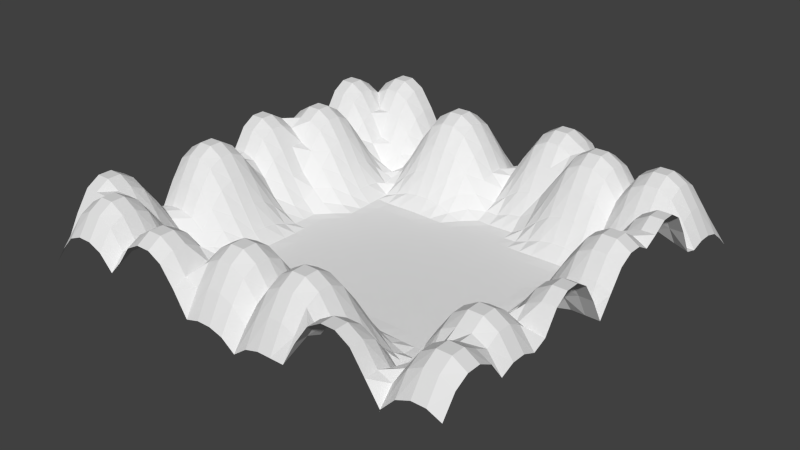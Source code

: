# Source: terrainTest.blend  (saved by Blender 2.72.0; exported with 4.5.12 LTS)
import bpy
from mathutils import Matrix  # noqa: F401  (used for matrix-valued properties, if any)

bpy.ops.wm.read_factory_settings(use_empty=True)
scene = bpy.context.scene
scene.name = 'Scene'

# ---- collections
col_collection_1 = bpy.data.collections.new('Collection 1'); scene.collection.children.link(col_collection_1)

# ---- world
world_world = bpy.data.worlds.new('World'); scene.world = world_world
world_world.color = (0.05088, 0.05088, 0.05088)
world_world.use_sun_shadow = False
world_world.sun_shadow_jitter_overblur = 0.0
world_world.cycles.sampling_method = 'MANUAL'
world_world.cycles.sample_map_resolution = 256

# ---- meshes
me_plane_001 = bpy.data.meshes.new('Plane.001')
me_plane_001.from_pydata([(-3.862, -3.862, -0.1562), (3.862, -3.862, -0.6185), (-3.862, 3.862, -0.9531), (3.862, 3.862, -0.3693), (-3.862, 0.0, -0.9531), (0.0, -3.862, -0.5489), (3.862, 0.0, -1.053), (0.0, 3.862, -0.5489), (0.0, 0.0, 0.0), (-3.862, -1.931, -1.407), (1.931, -3.862, -0.2294), (3.862, 1.931, -0.6185), (-1.931, 3.862, -1.553), (-3.862, 1.931, -0.9531), (-1.931, -3.862, -0.6185), (3.862, -1.931, -0.9531), (1.931, 3.862, -1.278), (0.0, 1.931, -0.1909), (0.0, -1.931, 0.0), (-1.931, 0.0, 0.0), (1.931, 0.0, 0.0), (1.931, 1.931, 0.0), (-1.931, 1.931, -0.00532), (-1.931, -1.931, -0.2294), (1.931, -1.931, -0.0126), (-3.862, -2.897, -0.6185), (2.897, -3.862, -1.553), (3.862, 2.897, -1.553), (-2.897, 3.862, -0.6933), (-3.862, 0.9655, -1.553), (-0.9655, -3.862, -1.407), (3.862, -0.9655, -1.407), (0.9655, 3.862, -0.9531), (0.0, 2.897, -1.407), (0.0, -0.9655, 0.0), (-2.897, 0.0, -0.6933), (0.9655, 0.0, 0.0), (-3.862, -0.9655, -1.278), (0.9655, -3.862, -0.6185), (3.862, 0.9655, -1.407), (-0.9655, 3.862, -0.6185), (-3.862, 2.897, -1.278), (-2.897, -3.862, -0.6185), (3.862, -2.897, -1.553), (2.897, 3.862, -1.053), (0.0, 0.9655, 0.0), (0.0, -2.897, -0.3693), (-0.9655, 0.0, 0.0), (2.897, 0.0, -0.3693), (1.931, 2.897, -0.9531), (1.931, 0.9655, 0.0), (0.9655, 1.931, -0.09784), (2.897, 1.931, -0.1562), (-1.931, 2.897, -0.6185), (-1.931, 0.9655, 0.0), (-2.897, 1.931, -1.278), (-0.9655, 1.931, -0.2294), (-1.931, -0.9655, 0.0), (-1.931, -2.897, -1.553), (-2.897, -1.931, -0.5489), (-0.9655, -1.931, -0.0126), (1.931, -0.9655, 0.0), (1.931, -2.897, -0.6185), (0.9655, -1.931, -0.2294), (2.897, -1.931, -1.278), (2.897, 2.897, -1.407), (-0.9655, 2.897, -1.553), (-0.9655, -0.9655, 0.0), (2.897, -0.9655, -0.9531), (0.9655, 2.897, -1.053), (0.9655, 0.9655, 0.0), (2.897, 0.9655, -1.053), (-2.897, 2.897, -0.9531), (-2.897, 0.9655, -0.6185), (-0.9655, 0.9655, 0.0), (-2.897, -0.9655, -0.9531), (-2.897, -2.897, -1.553), (-0.9655, -2.897, -1.053), (0.9655, -0.9655, 0.0), (0.9655, -2.897, -1.553), (2.897, -2.897, -0.6185), (-3.862, -3.379, -0.5489), (3.379, -3.862, -1.407), (3.862, 3.379, -1.053), (-3.379, 3.862, -1.053), (-3.862, 0.4828, -1.053), (-0.4828, -3.862, -1.278), (3.862, -0.4828, -1.553), (0.4828, 3.862, -0.6185), (0.0, 3.379, -1.278), (0.0, -0.4828, 0.0), (-3.379, 0.0, -1.053), (0.4828, 0.0, 0.0), (-3.862, -1.448, -1.553), (1.448, -3.862, -0.5489), (3.862, 1.448, -0.9531), (-1.448, 3.862, -1.053), (-3.862, 2.414, -1.053), (-2.414, -3.862, -0.3693), (3.862, -2.414, -1.053), (2.414, 3.862, -0.6933), (0.0, 1.448, 0.0), (0.0, -2.414, -0.09784), (-1.448, 0.0, 0.0), (2.414, 0.0, -0.0126), (1.931, 3.379, -1.407), (1.931, 1.448, 0.0), (0.4828, 1.931, -0.2294), (2.414, 1.931, 0.0), (-1.931, 3.379, -1.407), (-1.931, 1.448, 0.0), (-3.379, 1.931, -1.407), (-1.448, 1.931, -0.09784), (-1.931, -0.4828, 0.0), (-1.931, -2.414, -1.053), (-3.379, -1.931, -1.278), (-1.448, -1.931, -0.1909), (1.931, -0.4828, 0.0), (1.931, -2.414, -0.3693), (0.4828, -1.931, -0.09784), (2.414, -1.931, -0.5489), (-3.862, -2.414, -0.6185), (2.414, -3.862, -1.053), (3.862, 2.414, -1.407), (-2.414, 3.862, -1.407), (-3.862, 1.448, -1.407), (-1.448, -3.862, -0.9531), (3.862, -1.448, -1.053), (1.448, 3.862, -1.407), (0.0, 2.414, -0.9531), (0.0, -1.448, 0.0), (-2.414, 0.0, -0.09784), (1.448, 0.0, 0.0), (-3.862, -0.4828, -1.407), (0.4828, -3.862, -0.3693), (3.862, 0.4828, -1.278), (-0.4828, 3.862, -0.5489), (-3.862, 3.379, -1.407), (-3.379, -3.862, -0.5489), (3.862, -3.379, -1.407), (3.379, 3.862, -0.9531), (0.0, 0.4828, 0.0), (0.0, -3.379, -0.6185), (-0.4828, 0.0, 0.0), (3.379, 0.0, -0.9531), (1.931, 2.414, -0.1909), (1.931, 0.4828, 0.0), (1.448, 1.931, 0.0), (3.379, 1.931, -0.5489), (-1.931, 2.414, -0.09784), (-1.931, 0.4828, 0.0), (-2.414, 1.931, -0.5489), (-0.4828, 1.931, -0.1909), (-1.931, -1.448, 0.0), (-1.931, -3.379, -1.407), (-2.414, -1.931, -0.09784), (-0.4828, -1.931, 0.0), (1.931, -1.448, -0.0126), (1.931, -3.379, -0.5489), (1.448, -1.931, -0.1909), (3.379, -1.931, -1.407), (2.897, 3.379, -1.553), (2.897, 2.414, -0.6185), (2.414, 2.897, -0.9531), (3.379, 2.897, -1.407), (-0.9655, 3.379, -1.407), (-0.9655, 2.414, -1.053), (-1.448, 2.897, -1.053), (-0.4828, 2.897, -1.407), (-0.9655, -0.4828, 0.0), (-0.9655, -1.448, 0.0), (-1.448, -0.9655, 0.0), (-0.4828, -0.9655, 0.0), (2.897, -0.4828, -0.6185), (2.897, -1.448, -1.407), (2.414, -0.9655, -0.3693), (3.379, -0.9655, -1.278), (0.9655, 3.379, -1.053), (0.9655, 2.414, -0.6933), (0.4828, 2.897, -1.553), (1.448, 2.897, -1.053), (0.9655, 1.448, 0.0), (0.9655, 0.4828, 0.0), (0.4828, 0.9655, 0.0), (1.448, 0.9655, 0.0), (2.897, 1.448, -0.6933), (2.897, 0.4828, -0.9531), (2.414, 0.9655, -0.2294), (3.379, 0.9655, -1.553), (-2.897, 3.379, -1.053), (-2.897, 2.414, -1.407), (-3.379, 2.897, -1.407), (-2.414, 2.897, -0.5489), (-2.897, 1.448, -0.5489), (-2.897, 0.4828, -0.3693), (-3.379, 0.9655, -1.407), (-2.414, 0.9655, -0.0126), (-0.9655, 1.448, 0.0), (-0.9655, 0.4828, 0.0), (-1.448, 0.9655, 0.0), (-0.4828, 0.9655, 0.0), (-2.897, -0.4828, -1.053), (-2.897, -1.448, -0.6185), (-3.379, -0.9655, -1.407), (-2.414, -0.9655, -0.1909), (-2.897, -2.414, -1.053), (-2.897, -3.379, -1.407), (-3.379, -2.897, -1.407), (-2.414, -2.897, -1.053), (-0.9655, -2.414, -0.3693), (-0.9655, -3.379, -1.553), (-1.448, -2.897, -1.407), (-0.4828, -2.897, -0.9531), (0.9655, -0.4828, 0.0), (0.9655, -1.448, 0.0), (0.4828, -0.9655, 0.0), (1.448, -0.9655, 0.0), (0.9655, -2.414, -1.053), (0.9655, -3.379, -1.407), (0.4828, -2.897, -1.053), (1.448, -2.897, -1.407), (2.897, -2.414, -0.5489), (2.897, -3.379, -1.407), (2.414, -2.897, -0.3693), (3.379, -2.897, -1.407), (3.379, 3.379, -1.407), (-0.4828, 3.379, -1.278), (-0.4828, -0.4828, 0.0), (3.379, -0.4828, -1.407), (1.448, 3.379, -1.553), (1.448, 1.448, 0.0), (3.379, 1.448, -1.053), (-2.414, 3.379, -1.278), (-2.414, 1.448, -0.1562), (-0.4828, 1.448, 0.0), (-2.414, -0.4828, -0.2294), (-2.414, -2.414, -0.6933), (-0.4828, -2.414, -0.1909), (1.448, -0.4828, 0.0), (1.448, -2.414, -0.9531), (3.379, -2.414, -0.9531), (2.414, 3.379, -1.053), (2.414, 2.414, -0.3693), (3.379, 2.414, -1.278), (-1.448, 3.379, -0.9531), (-1.448, 2.414, -0.6933), (-0.4828, 2.414, -0.9531), (-1.448, -0.4828, 0.0), (-1.448, -1.448, 0.0), (-0.4828, -1.448, 0.0), (2.414, -0.4828, -0.0126), (2.414, -1.448, -0.6185), (3.379, -1.448, -1.553), (0.4828, 3.379, -1.407), (0.4828, 2.414, -1.053), (1.448, 2.414, -0.2294), (0.4828, 1.448, 0.0), (0.4828, 0.4828, 0.0), (1.448, 0.4828, 0.0), (2.414, 1.448, -0.09784), (2.414, 0.4828, -0.1909), (3.379, 0.4828, -1.407), (-3.379, 3.379, -1.553), (-3.379, 2.414, -1.553), (-2.414, 2.414, -0.6185), (-3.379, 1.448, -1.278), (-3.379, 0.4828, -0.9531), (-2.414, 0.4828, 0.0), (-1.448, 1.448, 0.0), (-1.448, 0.4828, 0.0), (-0.4828, 0.4828, 0.0), (-3.379, -0.4828, -1.553), (-3.379, -1.448, -1.407), (-2.414, -1.448, -0.0126), (-3.379, -2.414, -0.9531), (-3.379, -3.379, -1.278), (-2.414, -3.379, -0.9531), (-1.448, -2.414, -0.9531), (-1.448, -3.379, -1.278), (-0.4828, -3.379, -1.407), (0.4828, -0.4828, 0.0), (0.4828, -1.448, 0.0), (1.448, -1.448, 0.0), (0.4828, -2.414, -0.6933), (0.4828, -3.379, -0.9531), (1.448, -3.379, -1.278), (2.414, -2.414, -0.1562), (2.414, -3.379, -0.9531), (3.379, -3.379, -1.278), (-3.862, -3.621, -0.3693), (3.621, -3.862, -1.053), (3.862, 3.621, -0.6185), (-3.621, 3.862, -1.053), (-3.862, 0.2414, -0.6185), (-0.2414, -3.862, -0.9531), (3.862, -0.2414, -1.407), (0.2414, 3.862, -0.6185), (0.0, 3.621, -0.9531), (0.0, -0.2414, 0.0), (-3.621, 0.0, -1.053), (0.2414, 0.0, 0.0), (-3.862, -1.69, -1.553), (1.69, -3.862, -0.3693), (3.862, 1.69, -0.5489), (-1.69, 3.862, -1.407), (-3.862, 2.172, -1.053), (-2.172, -3.862, -0.5489), (3.862, -2.172, -0.6933), (2.172, 3.862, -0.9531), (0.0, 1.69, -0.00532), (0.0, -2.172, -0.0126), (-1.69, 0.0, 0.0), (2.172, 0.0, 0.0), (1.931, 3.621, -1.407), (1.931, 1.69, 0.0), (0.2414, 1.931, -0.2294), (2.172, 1.931, 0.0), (-1.931, 3.621, -1.553), (-1.931, 1.69, 0.0), (-3.621, 1.931, -1.278), (-1.69, 1.931, -0.0126), (-1.931, -0.2414, 0.0), (-1.931, -2.172, -0.6185), (-3.621, -1.931, -1.407), (-1.69, -1.931, -0.2294), (1.931, -0.2414, 0.0), (1.931, -2.172, -0.1562), (0.2414, -1.931, -0.0126), (2.172, -1.931, -0.1909), (-3.862, -2.655, -0.5489), (2.655, -3.862, -1.407), (3.862, 2.655, -1.553), (-2.655, 3.862, -1.053), (-3.862, 1.207, -1.553), (-1.207, -3.862, -1.278), (3.862, -1.207, -1.053), (1.207, 3.862, -1.278), (0.0, 2.655, -1.278), (0.0, -1.207, 0.0), (-2.655, 0.0, -0.3693), (1.207, 0.0, 0.0), (-3.862, -0.7241, -1.407), (0.7241, -3.862, -0.5489), (3.862, 0.7241, -1.407), (-0.7241, 3.862, -0.6185), (-3.862, 3.138, -1.407), (-3.138, -3.862, -0.6185), (3.862, -3.138, -1.553), (3.138, 3.862, -1.053), (0.0, 0.7241, 0.0), (0.0, -3.138, -0.5489), (-0.7241, 0.0, 0.0), (3.138, 0.0, -0.6933), (1.931, 2.655, -0.5489), (1.931, 0.7241, 0.0), (1.207, 1.931, -0.0126), (3.138, 1.931, -0.3693), (-1.931, 2.655, -0.2294), (-1.931, 0.7241, 0.0), (-2.655, 1.931, -0.9531), (-0.7241, 1.931, -0.2294), (-1.931, -1.207, 0.0), (-1.931, -3.138, -1.553), (-2.655, -1.931, -0.1909), (-0.7241, -1.931, 0.0), (1.931, -1.207, -0.00532), (1.931, -3.138, -0.6185), (1.207, -1.931, -0.2294), (3.138, -1.931, -1.407), (2.897, 3.621, -1.407), (2.897, 2.655, -1.053), (2.172, 2.897, -0.6933), (3.138, 2.897, -1.407), (-0.9655, 3.621, -1.053), (-0.9655, 2.655, -1.407), (-1.69, 2.897, -0.6185), (-0.7241, 2.897, -1.553), (-0.9655, -0.2414, 0.0), (-0.9655, -1.207, 0.0), (-1.69, -0.9655, 0.0), (-0.7241, -0.9655, 0.0), (2.897, -0.2414, -0.5489), (2.897, -1.207, -1.278), (2.172, -0.9655, -0.09784), (3.138, -0.9655, -1.053), (0.9655, 3.621, -1.053), (0.9655, 2.655, -0.9531), (0.2414, 2.897, -1.553), (1.207, 2.897, -0.9531), (0.9655, 1.69, 0.0), (0.9655, 0.7241, 0.0), (0.2414, 0.9655, 0.0), (1.207, 0.9655, 0.0), (2.897, 1.69, -0.3693), (2.897, 0.7241, -1.053), (2.172, 0.9655, -0.0126), (3.138, 0.9655, -1.407), (-2.897, 3.621, -0.9531), (-2.897, 2.655, -1.278), (-3.621, 2.897, -1.407), (-2.655, 2.897, -0.6933), (-2.897, 1.69, -0.9531), (-2.897, 0.7241, -0.5489), (-3.621, 0.9655, -1.553), (-2.655, 0.9655, -0.2294), (-0.9655, 1.69, -0.0126), (-0.9655, 0.7241, 0.0), (-1.69, 0.9655, 0.0), (-0.7241, 0.9655, 0.0), (-2.897, -0.2414, -0.9531), (-2.897, -1.207, -0.6933), (-3.621, -0.9655, -1.407), (-2.655, -0.9655, -0.5489), (-2.897, -2.172, -0.6185), (-2.897, -3.138, -1.553), (-3.621, -2.897, -1.053), (-2.655, -2.897, -1.407), (-0.9655, -2.172, -0.1562), (-0.9655, -3.138, -1.407), (-1.69, -2.897, -1.553), (-0.7241, -2.897, -1.053), (0.9655, -0.2414, 0.0), (0.9655, -1.207, 0.0), (0.2414, -0.9655, 0.0), (1.207, -0.9655, 0.0), (0.9655, -2.172, -0.6185), (0.9655, -3.138, -1.553), (0.2414, -2.897, -0.6185), (1.207, -2.897, -1.553), (2.897, -2.172, -0.9531), (2.897, -3.138, -1.053), (2.172, -2.897, -0.2294), (3.138, -2.897, -1.053), (-3.862, -3.138, -0.6185), (3.138, -3.862, -1.553), (3.862, 3.138, -1.407), (-3.138, 3.862, -0.9531), (-3.862, 0.7241, -1.407), (-0.7241, -3.862, -1.407), (3.862, -0.7241, -1.553), (0.7241, 3.862, -0.5489), (0.0, 3.138, -1.407), (0.0, -0.7241, 0.0), (-3.138, 0.0, -0.9531), (0.7241, 0.0, 0.0), (-3.862, -1.207, -1.407), (1.207, -3.862, -0.6185), (3.862, 1.207, -1.278), (-1.207, 3.862, -0.6185), (-3.862, 2.655, -0.9531), (-2.655, -3.862, -0.5489), (3.862, -2.655, -1.407), (2.655, 3.862, -0.9531), (0.0, 1.207, 0.0), (0.0, -2.655, -0.1909), (-1.207, 0.0, 0.0), (2.655, 0.0, -0.1562), (1.931, 3.138, -1.278), (1.931, 1.207, 0.0), (0.7241, 1.931, -0.1909), (2.655, 1.931, -0.0126), (-1.931, 3.138, -1.053), (-1.931, 1.207, 0.0), (-3.138, 1.931, -1.407), (-1.207, 1.931, -0.1909), (-1.931, -0.7241, 0.0), (-1.931, -2.655, -1.407), (-3.138, -1.931, -0.9531), (-1.207, -1.931, -0.09784), (1.931, -0.7241, 0.0), (1.931, -2.655, -0.5489), (0.7241, -1.931, -0.1909), (2.655, -1.931, -0.9531), (-3.862, -2.172, -1.053), (2.172, -3.862, -0.6185), (3.862, 2.172, -1.053), (-2.172, 3.862, -1.553), (-3.862, 1.69, -1.053), (-1.69, -3.862, -0.6185), (3.862, -1.69, -1.053), (1.69, 3.862, -1.407), (0.0, 2.172, -0.5489), (0.0, -1.69, 0.0), (-2.172, 0.0, 0.0), (1.69, 0.0, 0.0), (-3.862, -0.2414, -1.278), (0.2414, -3.862, -0.1909), (3.862, 0.2414, -0.9531), (-0.2414, 3.862, -0.3693), (-3.862, 3.621, -1.278), (-3.621, -3.862, -0.3693), (3.862, -3.621, -1.053), (3.621, 3.862, -0.6933), (0.0, 0.2414, 0.0), (0.0, -3.621, -0.6185), (-0.2414, 0.0, 0.0), (3.621, 0.0, -1.053), (1.931, 2.172, -0.00532), (1.931, 0.2414, 0.0), (1.69, 1.931, 0.0), (3.621, 1.931, -0.6185), (-1.931, 2.172, -0.0126), (-1.931, 0.2414, 0.0), (-2.172, 1.931, -0.1909), (-0.2414, 1.931, -0.09784), (-1.931, -1.69, -0.0126), (-1.931, -3.621, -1.053), (-2.172, -1.931, -0.1909), (-0.2414, -1.931, 0.0), (1.931, -1.69, -0.0126), (1.931, -3.621, -0.3693), (1.69, -1.931, -0.09784), (3.621, -1.931, -1.278), (2.897, 3.138, -1.553), (2.897, 2.172, -0.3693), (2.655, 2.897, -1.278), (3.621, 2.897, -1.553), (-0.9655, 3.138, -1.553), (-0.9655, 2.172, -0.6185), (-1.207, 2.897, -1.407), (-0.2414, 2.897, -1.053), (-0.9655, -0.7241, 0.0), (-0.9655, -1.69, 0.0), (-1.207, -0.9655, 0.0), (-0.2414, -0.9655, 0.0), (2.897, -0.7241, -0.6185), (2.897, -1.69, -1.407), (2.655, -0.9655, -0.6933), (3.621, -0.9655, -1.407), (0.9655, 3.138, -1.053), (0.9655, 2.172, -0.3693), (0.7241, 2.897, -1.407), (1.69, 2.897, -1.053), (0.9655, 1.207, 0.0), (0.9655, 0.2414, 0.0), (0.7241, 0.9655, 0.0), (1.69, 0.9655, 0.0), (2.897, 1.207, -0.9531), (2.897, 0.2414, -0.6933), (2.655, 0.9655, -0.6185), (3.621, 0.9655, -1.553), (-2.897, 3.138, -1.053), (-2.897, 2.172, -1.407), (-3.138, 2.897, -1.278), (-2.172, 2.897, -0.6185), (-2.897, 1.207, -0.6185), (-2.897, 0.2414, -0.3693), (-3.138, 0.9655, -1.053), (-2.172, 0.9655, 0.0), (-0.9655, 1.207, 0.0), (-0.9655, 0.2414, 0.0), (-1.207, 0.9655, 0.0), (-0.2414, 0.9655, 0.0), (-2.897, -0.7241, -1.053), (-2.897, -1.69, -0.6185), (-3.138, -0.9655, -1.278), (-2.172, -0.9655, -0.00532), (-2.897, -2.655, -1.407), (-2.897, -3.621, -1.053), (-3.138, -2.897, -1.553), (-2.172, -2.897, -1.407), (-0.9655, -2.655, -0.6185), (-0.9655, -3.621, -1.553), (-1.207, -2.897, -1.053), (-0.2414, -2.897, -0.6933), (0.9655, -0.7241, 0.0), (0.9655, -1.69, -0.0126), (0.7241, -0.9655, 0.0), (1.69, -0.9655, 0.0), (0.9655, -2.655, -1.407), (0.9655, -3.621, -1.053), (0.7241, -2.897, -1.407), (1.69, -2.897, -1.053), (2.897, -2.655, -0.5489), (2.897, -3.621, -1.553), (2.655, -2.897, -0.5489), (3.621, -2.897, -1.553), (3.379, 3.621, -1.278), (3.379, 3.138, -1.407), (3.138, 3.379, -1.553), (3.621, 3.379, -1.053), (-0.4828, 3.621, -0.9531), (-0.4828, 3.138, -1.407), (-0.7241, 3.379, -1.407), (-0.2414, 3.379, -0.9531), (-0.4828, -0.2414, 0.0), (-0.4828, -0.7241, 0.0), (-0.7241, -0.4828, 0.0), (-0.2414, -0.4828, 0.0), (3.379, -0.2414, -1.278), (3.379, -0.7241, -1.407), (3.138, -0.4828, -1.053), (3.621, -0.4828, -1.553), (1.448, 3.621, -1.553), (1.448, 3.138, -1.407), (1.207, 3.379, -1.407), (1.69, 3.379, -1.553), (1.448, 1.69, 0.0), (1.448, 1.207, 0.0), (1.207, 1.448, 0.0), (1.69, 1.448, 0.0), (3.379, 1.69, -0.6185), (3.379, 1.207, -1.407), (3.138, 1.448, -0.9531), (3.621, 1.448, -1.053), (-2.414, 3.621, -1.407), (-2.414, 3.138, -0.9531), (-2.655, 3.379, -0.9531), (-2.172, 3.379, -1.407), (-2.414, 1.69, -0.3693), (-2.414, 1.207, -0.0126), (-2.655, 1.448, -0.3693), (-2.172, 1.448, -0.0126), (-0.4828, 1.69, -0.00532), (-0.4828, 1.207, 0.0), (-0.7241, 1.448, 0.0), (-0.2414, 1.448, 0.0), (-2.414, -0.2414, -0.1909), (-2.414, -0.7241, -0.2294), (-2.655, -0.4828, -0.6185), (-2.172, -0.4828, -0.0126), (-2.414, -2.172, -0.3693), (-2.414, -2.655, -0.9531), (-2.655, -2.414, -0.9531), (-2.172, -2.414, -0.9531), (-0.4828, -2.172, -0.00532), (-0.4828, -2.655, -0.5489), (-0.7241, -2.414, -0.2294), (-0.2414, -2.414, -0.09784), (1.448, -0.2414, 0.0), (1.448, -0.7241, 0.0), (1.207, -0.4828, 0.0), (1.69, -0.4828, 0.0), (1.448, -2.172, -0.5489), (1.448, -2.655, -1.278), (1.207, -2.414, -1.053), (1.69, -2.414, -0.6933), (3.379, -2.172, -1.053), (3.379, -2.655, -1.278), (3.138, -2.414, -0.6933), (3.621, -2.414, -1.053), (2.414, 3.621, -0.9531), (2.414, 3.138, -1.053), (2.172, 3.379, -1.053), (2.655, 3.379, -1.407), (2.414, 2.655, -0.6933), (2.414, 2.172, -0.09784), (2.172, 2.414, -0.1562), (2.655, 2.414, -0.5489), (3.379, 2.655, -1.407), (3.379, 2.172, -0.9531), (3.138, 2.414, -0.9531), (3.621, 2.414, -1.407), (-1.448, 3.621, -1.053), (-1.448, 3.138, -1.053), (-1.69, 3.379, -1.278), (-1.207, 3.379, -1.278), (-1.448, 2.655, -0.9531), (-1.448, 2.172, -0.3693), (-1.69, 2.414, -0.3693), (-1.207, 2.414, -0.9531), (-0.4828, 2.655, -1.278), (-0.4828, 2.172, -0.5489), (-0.7241, 2.414, -1.053), (-0.2414, 2.414, -0.6933), (-1.448, -0.2414, 0.0), (-1.448, -0.7241, 0.0), (-1.69, -0.4828, 0.0), (-1.207, -0.4828, 0.0), (-1.448, -1.207, 0.0), (-1.448, -1.69, -0.00532), (-1.69, -1.448, 0.0), (-1.207, -1.448, 0.0), (-0.4828, -1.207, 0.0), (-0.4828, -1.69, 0.0), (-0.7241, -1.448, 0.0), (-0.2414, -1.448, 0.0), (2.414, -0.2414, -0.00532), (2.414, -0.7241, -0.1562), (2.172, -0.4828, 0.0), (2.655, -0.4828, -0.2294), (2.414, -1.207, -0.5489), (2.414, -1.69, -0.6185), (2.172, -1.448, -0.2294), (2.655, -1.448, -1.053), (3.379, -1.207, -1.407), (3.379, -1.69, -1.553), (3.138, -1.448, -1.553), (3.621, -1.448, -1.407), (0.4828, 3.621, -1.053), (0.4828, 3.138, -1.553), (0.2414, 3.379, -1.407), (0.7241, 3.379, -1.278), (0.4828, 2.655, -1.407), (0.4828, 2.172, -0.6185), (0.2414, 2.414, -1.053), (0.7241, 2.414, -0.9531), (1.448, 2.655, -0.6185), (1.448, 2.172, -0.0126), (1.207, 2.414, -0.3693), (1.69, 2.414, -0.2294), (0.4828, 1.69, -0.0126), (0.4828, 1.207, 0.0), (0.2414, 1.448, 0.0), (0.7241, 1.448, 0.0), (0.4828, 0.7241, 0.0), (0.4828, 0.2414, 0.0), (0.2414, 0.4828, 0.0), (0.7241, 0.4828, 0.0), (1.448, 0.7241, 0.0), (1.448, 0.2414, 0.0), (1.207, 0.4828, 0.0), (1.69, 0.4828, 0.0), (2.414, 1.69, -0.0126), (2.414, 1.207, -0.1909), (2.172, 1.448, 0.0), (2.655, 1.448, -0.3693), (2.414, 0.7241, -0.2294), (2.414, 0.2414, -0.09784), (2.172, 0.4828, -0.00532), (2.655, 0.4828, -0.5489), (3.379, 0.7241, -1.553), (3.379, 0.2414, -1.053), (3.138, 0.4828, -1.278), (3.621, 0.4828, -1.407), (-3.379, 3.621, -1.407), (-3.379, 3.138, -1.553), (-3.621, 3.379, -1.553), (-3.138, 3.379, -1.407), (-3.379, 2.655, -1.407), (-3.379, 2.172, -1.553), (-3.621, 2.414, -1.407), (-3.138, 2.414, -1.553), (-2.414, 2.655, -0.5489), (-2.414, 2.172, -0.6185), (-2.655, 2.414, -1.053), (-2.172, 2.414, -0.2294), (-3.379, 1.69, -1.053), (-3.379, 1.207, -1.407), (-3.621, 1.448, -1.407), (-3.138, 1.448, -0.9531), (-3.379, 0.7241, -1.278), (-3.379, 0.2414, -0.6185), (-3.621, 0.4828, -1.053), (-3.138, 0.4828, -0.6933), (-2.414, 0.7241, -0.00532), (-2.414, 0.2414, -0.0126), (-2.655, 0.4828, -0.09784), (-2.172, 0.4828, 0.0), (-1.448, 1.69, 0.0), (-1.448, 1.207, 0.0), (-1.69, 1.448, 0.0), (-1.207, 1.448, 0.0), (-1.448, 0.7241, 0.0), (-1.448, 0.2414, 0.0), (-1.69, 0.4828, 0.0), (-1.207, 0.4828, 0.0), (-0.4828, 0.7241, 0.0), (-0.4828, 0.2414, 0.0), (-0.7241, 0.4828, 0.0), (-0.2414, 0.4828, 0.0), (-3.379, -0.2414, -1.407), (-3.379, -0.7241, -1.553), (-3.621, -0.4828, -1.553), (-3.138, -0.4828, -1.407), (-3.379, -1.207, -1.278), (-3.379, -1.69, -1.407), (-3.621, -1.448, -1.553), (-3.138, -1.448, -1.053), (-2.414, -1.207, -0.09784), (-2.414, -1.69, -0.0126), (-2.655, -1.448, -0.2294), (-2.172, -1.448, 0.0), (-3.379, -2.172, -0.9531), (-3.379, -2.655, -1.278), (-3.621, -2.414, -0.6933), (-3.138, -2.414, -1.053), (-3.379, -3.138, -1.407), (-3.379, -3.621, -0.9531), (-3.621, -3.379, -0.9531), (-3.138, -3.379, -1.407), (-2.414, -3.138, -1.053), (-2.414, -3.621, -0.6933), (-2.655, -3.379, -1.278), (-2.172, -3.379, -1.278), (-1.448, -2.172, -0.5489), (-1.448, -2.655, -1.278), (-1.69, -2.414, -1.053), (-1.207, -2.414, -0.6933), (-1.448, -3.138, -1.407), (-1.448, -3.621, -1.053), (-1.69, -3.379, -1.407), (-1.207, -3.379, -1.407), (-0.4828, -3.138, -1.278), (-0.4828, -3.621, -1.407), (-0.7241, -3.379, -1.553), (-0.2414, -3.379, -1.053), (0.4828, -0.2414, 0.0), (0.4828, -0.7241, 0.0), (0.2414, -0.4828, 0.0), (0.7241, -0.4828, 0.0), (0.4828, -1.207, 0.0), (0.4828, -1.69, 0.0), (0.2414, -1.448, 0.0), (0.7241, -1.448, 0.0), (1.448, -1.207, 0.0), (1.448, -1.69, -0.00532), (1.207, -1.448, 0.0), (1.69, -1.448, 0.0), (0.4828, -2.172, -0.3693), (0.4828, -2.655, -0.9531), (0.2414, -2.414, -0.3693), (0.7241, -2.414, -0.9531), (0.4828, -3.138, -1.053), (0.4828, -3.621, -0.6933), (0.2414, -3.379, -0.5489), (0.7241, -3.379, -1.278), (1.448, -3.138, -1.407), (1.448, -3.621, -0.9531), (1.207, -3.379, -1.407), (1.69, -3.379, -0.9531), (2.414, -2.172, -0.3693), (2.414, -2.655, -0.09784), (2.172, -2.414, -0.09784), (2.655, -2.414, -0.3693), (2.414, -3.138, -0.6933), (2.414, -3.621, -1.053), (2.172, -3.379, -0.5489), (2.655, -3.379, -1.278), (3.379, -3.138, -1.407), (3.379, -3.621, -1.407), (3.138, -3.379, -1.407), (3.621, -3.379, -1.407), (3.621, 3.621, -0.9531), (-0.2414, 3.621, -0.6933), (-0.2414, -0.2414, 0.0), (3.621, -0.2414, -1.407), (1.69, 3.621, -1.553), (1.69, 1.69, 0.0), (3.621, 1.69, -0.6185), (-2.172, 3.621, -1.553), (-2.172, 1.69, -0.09784), (-0.2414, 1.69, 0.0), (-2.172, -0.2414, -0.00532), (-2.172, -2.172, -0.5489), (-0.2414, -2.172, 0.0), (1.69, -0.2414, 0.0), (1.69, -2.172, -0.3693), (3.621, -2.172, -0.9531), (2.655, 3.621, -1.278), (2.655, 2.655, -0.9531), (3.621, 2.655, -1.553), (-1.207, 3.621, -0.9531), (-1.207, 2.655, -1.278), (-0.2414, 2.655, -0.9531), (-1.207, -0.2414, 0.0), (-1.207, -1.207, 0.0), (-0.2414, -1.207, 0.0), (2.655, -0.2414, -0.1909), (2.655, -1.207, -0.9531), (3.621, -1.207, -1.278), (0.7241, 3.621, -0.9531), (0.7241, 2.655, -1.278), (1.69, 2.655, -0.6185), (0.7241, 1.69, -0.00532), (0.7241, 0.7241, 0.0), (1.69, 0.7241, 0.0), (2.655, 1.69, -0.1562), (2.655, 0.7241, -0.6185), (3.621, 0.7241, -1.553), (-3.138, 3.621, -1.278), (-3.138, 2.655, -1.407), (-2.172, 2.655, -0.2294), (-3.138, 1.69, -1.053), (-3.138, 0.7241, -0.9531), (-2.172, 0.7241, 0.0), (-1.207, 1.69, -0.00532), (-1.207, 0.7241, 0.0), (-0.2414, 0.7241, 0.0), (-3.138, -0.2414, -1.278), (-3.138, -1.207, -0.9531), (-2.172, -1.207, 0.0), (-3.138, -2.172, -0.6933), (-3.138, -3.138, -1.553), (-2.172, -3.138, -1.407), (-1.207, -2.172, -0.3693), (-1.207, -3.138, -1.278), (-0.2414, -3.138, -0.9531), (0.7241, -0.2414, 0.0), (0.7241, -1.207, 0.0), (1.69, -1.207, 0.0), (0.7241, -2.172, -0.5489), (0.7241, -3.138, -1.407), (1.69, -3.138, -1.053), (2.655, -2.172, -0.6933), (2.655, -3.138, -0.9531), (3.621, -3.138, -1.553), (3.138, 3.621, -1.407), (3.138, 3.138, -1.553), (3.621, 3.138, -1.407), (-0.7241, 3.621, -1.053), (-0.7241, 3.138, -1.553), (-0.2414, 3.138, -1.053), (-0.7241, -0.2414, 0.0), (-0.7241, -0.7241, 0.0), (-0.2414, -0.7241, 0.0), (3.138, -0.2414, -0.9531), (3.138, -0.7241, -1.053), (3.621, -0.7241, -1.553), (1.207, 3.621, -1.407), (1.207, 3.138, -1.278), (1.69, 3.138, -1.407), (1.207, 1.69, 0.0), (1.207, 1.207, 0.0), (1.69, 1.207, 0.0), (3.138, 1.69, -0.5489), (3.138, 1.207, -1.278), (3.621, 1.207, -1.407), (-2.655, 3.621, -1.053), (-2.655, 3.138, -0.6933), (-2.172, 3.138, -1.053), (-2.655, 1.69, -0.6933), (-2.655, 1.207, -0.2294), (-2.172, 1.207, 0.0), (-0.7241, 1.69, -0.0126), (-0.7241, 1.207, 0.0), (-0.2414, 1.207, 0.0), (-2.655, -0.2414, -0.5489), (-2.655, -0.7241, -0.6185), (-2.172, -0.7241, -0.0126), (-2.655, -2.172, -0.5489), (-2.655, -2.655, -1.278), (-2.172, -2.655, -1.278), (-0.7241, -2.172, -0.0126), (-0.7241, -2.655, -0.6185), (-0.2414, -2.655, -0.3693), (1.207, -0.2414, 0.0), (1.207, -0.7241, 0.0), (1.69, -0.7241, 0.0), (1.207, -2.172, -0.6185), (1.207, -2.655, -1.407), (1.69, -2.655, -0.9531), (3.138, -2.172, -1.053), (3.138, -2.655, -0.9531), (3.621, -2.655, -1.407), (2.172, 3.621, -1.053), (2.172, 3.138, -0.9531), (2.655, 3.138, -1.407), (2.172, 2.655, -0.3693), (2.172, 2.172, -0.0126), (2.655, 2.172, -0.1909), (3.138, 2.655, -1.053), (3.138, 2.172, -0.6933), (3.621, 2.172, -1.053), (-1.69, 3.621, -1.407), (-1.69, 3.138, -0.9531), (-1.207, 3.138, -1.407), (-1.69, 2.655, -0.5489), (-1.69, 2.172, -0.1562), (-1.207, 2.172, -0.5489), (-0.7241, 2.655, -1.407), (-0.7241, 2.172, -0.6185), (-0.2414, 2.172, -0.3693), (-1.69, -0.2414, 0.0), (-1.69, -0.7241, 0.0), (-1.207, -0.7241, 0.0), (-1.69, -1.207, 0.0), (-1.69, -1.69, -0.0126), (-1.207, -1.69, 0.0), (-0.7241, -1.207, 0.0), (-0.7241, -1.69, 0.0), (-0.2414, -1.69, 0.0), (2.172, -0.2414, 0.0), (2.172, -0.7241, -0.0126), (2.655, -0.7241, -0.3693), (2.172, -1.207, -0.1909), (2.172, -1.69, -0.2294), (2.655, -1.69, -1.053), (3.138, -1.207, -1.407), (3.138, -1.69, -1.553), (3.621, -1.69, -1.407), (0.2414, 3.621, -1.053), (0.2414, 3.138, -1.553), (0.7241, 3.138, -1.407), (0.2414, 2.655, -1.407), (0.2414, 2.172, -0.6185), (0.7241, 2.172, -0.5489), (1.207, 2.655, -0.5489), (1.207, 2.172, -0.1562), (1.69, 2.172, -0.0126), (0.2414, 1.69, -0.0126), (0.2414, 1.207, 0.0), (0.7241, 1.207, 0.0), (0.2414, 0.7241, 0.0), (0.2414, 0.2414, 0.0), (0.7241, 0.2414, 0.0), (1.207, 0.7241, 0.0), (1.207, 0.2414, 0.0), (1.69, 0.2414, 0.0), (2.172, 1.69, 0.0), (2.172, 1.207, -0.00532), (2.655, 1.207, -0.5489), (2.172, 0.7241, -0.0126), (2.172, 0.2414, 0.0), (2.655, 0.2414, -0.3693), (3.138, 0.7241, -1.407), (3.138, 0.2414, -0.9531), (3.621, 0.2414, -1.053), (-3.621, 3.621, -1.407), (-3.621, 3.138, -1.553), (-3.138, 3.138, -1.407), (-3.621, 2.655, -1.278), (-3.621, 2.172, -1.407), (-3.138, 2.172, -1.553), (-2.655, 2.655, -0.9531), (-2.655, 2.172, -1.053), (-2.172, 2.172, -0.2294), (-3.621, 1.69, -1.053), (-3.621, 1.207, -1.553), (-3.138, 1.207, -1.053), (-3.621, 0.7241, -1.407), (-3.621, 0.2414, -0.6185), (-3.138, 0.2414, -0.5489), (-2.655, 0.7241, -0.1909), (-2.655, 0.2414, -0.1562), (-2.172, 0.2414, 0.0), (-1.69, 1.69, 0.0), (-1.69, 1.207, 0.0), (-1.207, 1.207, 0.0), (-1.69, 0.7241, 0.0), (-1.69, 0.2414, 0.0), (-1.207, 0.2414, 0.0), (-0.7241, 0.7241, 0.0), (-0.7241, 0.2414, 0.0), (-0.2414, 0.2414, 0.0), (-3.621, -0.2414, -1.407), (-3.621, -0.7241, -1.553), (-3.138, -0.7241, -1.407), (-3.621, -1.207, -1.407), (-3.621, -1.69, -1.553), (-3.138, -1.69, -1.053), (-2.655, -1.207, -0.3693), (-2.655, -1.69, -0.2294), (-2.172, -1.69, -0.00532), (-3.621, -2.172, -1.053), (-3.621, -2.655, -0.9531), (-3.138, -2.655, -1.407), (-3.621, -3.138, -1.053), (-3.621, -3.621, -0.6933), (-3.138, -3.621, -1.053), (-2.655, -3.138, -1.407), (-2.655, -3.621, -0.9531), (-2.172, -3.621, -0.9531), (-1.69, -2.172, -0.6185), (-1.69, -2.655, -1.407), (-1.207, -2.655, -0.9531), (-1.69, -3.138, -1.553), (-1.69, -3.621, -1.053), (-1.207, -3.621, -1.407), (-0.7241, -3.138, -1.407), (-0.7241, -3.621, -1.553), (-0.2414, -3.621, -1.053), (0.2414, -0.2414, 0.0), (0.2414, -0.7241, 0.0), (0.7241, -0.7241, 0.0), (0.2414, -1.207, 0.0), (0.2414, -1.69, 0.0), (0.7241, -1.69, -0.00532), (1.207, -1.207, 0.0), (1.207, -1.69, -0.0126), (1.69, -1.69, 0.0), (0.2414, -2.172, -0.1562), (0.2414, -2.655, -0.5489), (0.7241, -2.655, -1.278), (0.2414, -3.138, -0.6185), (0.2414, -3.621, -0.3693), (0.7241, -3.621, -0.9531), (1.207, -3.138, -1.553), (1.207, -3.621, -1.053), (1.69, -3.621, -0.6933), (2.172, -2.172, -0.09784), (2.172, -2.655, -0.1909), (2.655, -2.655, -0.1909), (2.172, -3.138, -0.3693), (2.172, -3.621, -0.6185), (2.655, -3.621, -1.407), (3.138, -3.138, -1.053), (3.138, -3.621, -1.553), (3.621, -3.621, -1.053)], [], [(833, 291, 3, 492), (834, 297, 7, 488), (835, 298, 8, 495), (836, 295, 6, 496), (837, 313, 16, 480), (838, 314, 21, 499), (839, 303, 11, 500), (840, 317, 12, 476), (841, 318, 22, 503), (842, 309, 17, 504), (843, 321, 19, 483), (844, 322, 23, 507), (845, 310, 18, 508), (846, 325, 20, 484), (847, 326, 24, 511), (848, 307, 15, 512), (849, 369, 44, 452), (850, 370, 65, 515), (851, 331, 27, 516), (852, 373, 40, 448), (853, 374, 66, 519), (854, 337, 33, 520), (855, 377, 47, 455), (856, 378, 67, 523), (857, 338, 34, 524), (858, 381, 48, 456), (859, 382, 68, 527), (860, 335, 31, 528), (861, 385, 32, 440), (862, 386, 69, 531), (863, 353, 49, 532), (864, 389, 51, 459), (865, 390, 70, 535), (866, 354, 50, 536), (867, 393, 52, 460), (868, 394, 71, 539), (869, 343, 39, 540), (870, 397, 28, 436), (871, 398, 72, 543), (872, 357, 53, 544), (873, 401, 55, 463), (874, 402, 73, 547), (875, 358, 54, 548), (876, 405, 56, 464), (877, 406, 74, 551), (878, 349, 45, 552), (879, 409, 35, 443), (880, 410, 75, 555), (881, 361, 57, 556), (882, 413, 59, 467), (883, 414, 76, 559), (884, 362, 58, 560), (885, 417, 60, 468), (886, 418, 77, 563), (887, 350, 46, 564), (888, 421, 36, 444), (889, 422, 78, 567), (890, 365, 61, 568), (891, 425, 63, 471), (892, 426, 79, 571), (893, 366, 62, 572), (894, 429, 64, 472), (895, 430, 80, 575), (896, 347, 43, 576), (897, 577, 140, 348), (898, 578, 225, 579), (899, 435, 83, 580), (900, 581, 136, 344), (901, 582, 226, 583), (902, 441, 89, 584), (903, 585, 143, 351), (904, 586, 227, 587), (905, 442, 90, 588), (906, 589, 144, 352), (907, 590, 228, 591), (908, 439, 87, 592), (909, 593, 128, 336), (910, 594, 229, 595), (911, 457, 105, 596), (912, 597, 147, 355), (913, 598, 230, 599), (914, 458, 106, 600), (915, 601, 148, 356), (916, 602, 231, 603), (917, 447, 95, 604), (918, 605, 124, 332), (919, 606, 232, 607), (920, 461, 109, 608), (921, 609, 151, 359), (922, 610, 233, 611), (923, 462, 110, 612), (924, 613, 152, 360), (925, 614, 234, 615), (926, 453, 101, 616), (927, 617, 131, 339), (928, 618, 235, 619), (929, 465, 113, 620), (930, 621, 155, 363), (931, 622, 236, 623), (932, 466, 114, 624), (933, 625, 156, 364), (934, 626, 237, 627), (935, 454, 102, 628), (936, 629, 132, 340), (937, 630, 238, 631), (938, 469, 117, 632), (939, 633, 159, 367), (940, 634, 239, 635), (941, 470, 118, 636), (942, 637, 160, 368), (943, 638, 240, 639), (944, 451, 99, 640), (945, 641, 100, 308), (946, 642, 241, 643), (947, 513, 161, 644), (948, 645, 163, 371), (949, 646, 242, 647), (950, 514, 162, 648), (951, 649, 164, 372), (952, 650, 243, 651), (953, 475, 123, 652), (954, 653, 96, 304), (955, 654, 244, 655), (956, 517, 165, 656), (957, 657, 167, 375), (958, 658, 245, 659), (959, 518, 166, 660), (960, 661, 168, 376), (961, 662, 246, 663), (962, 481, 129, 664), (963, 665, 103, 311), (964, 666, 247, 667), (965, 521, 169, 668), (966, 669, 171, 379), (967, 670, 248, 671), (968, 522, 170, 672), (969, 673, 172, 380), (970, 674, 249, 675), (971, 482, 130, 676), (972, 677, 104, 312), (973, 678, 250, 679), (974, 525, 173, 680), (975, 681, 175, 383), (976, 682, 251, 683), (977, 526, 174, 684), (978, 685, 176, 384), (979, 686, 252, 687), (980, 479, 127, 688), (981, 689, 88, 296), (982, 690, 253, 691), (983, 529, 177, 692), (984, 693, 179, 387), (985, 694, 254, 695), (986, 530, 178, 696), (987, 697, 180, 388), (988, 698, 255, 699), (989, 497, 145, 700), (990, 701, 107, 315), (991, 702, 256, 703), (992, 533, 181, 704), (993, 705, 183, 391), (994, 706, 257, 707), (995, 534, 182, 708), (996, 709, 184, 392), (997, 710, 258, 711), (998, 498, 146, 712), (999, 713, 108, 316), (1000, 714, 259, 715), (1001, 537, 185, 716), (1002, 717, 187, 395), (1003, 718, 260, 719), (1004, 538, 186, 720), (1005, 721, 188, 396), (1006, 722, 261, 723), (1007, 487, 135, 724), (1008, 725, 84, 292), (1009, 726, 262, 727), (1010, 541, 189, 728), (1011, 729, 191, 399), (1012, 730, 263, 731), (1013, 542, 190, 732), (1014, 733, 192, 400), (1015, 734, 264, 735), (1016, 501, 149, 736), (1017, 737, 111, 319), (1018, 738, 265, 739), (1019, 545, 193, 740), (1020, 741, 195, 403), (1021, 742, 266, 743), (1022, 546, 194, 744), (1023, 745, 196, 404), (1024, 746, 267, 747), (1025, 502, 150, 748), (1026, 749, 112, 320), (1027, 750, 268, 751), (1028, 549, 197, 752), (1029, 753, 199, 407), (1030, 754, 269, 755), (1031, 550, 198, 756), (1032, 757, 200, 408), (1033, 758, 270, 759), (1034, 493, 141, 760), (1035, 761, 91, 299), (1036, 762, 271, 763), (1037, 553, 201, 764), (1038, 765, 203, 411), (1039, 766, 272, 767), (1040, 554, 202, 768), (1041, 769, 204, 412), (1042, 770, 273, 771), (1043, 505, 153, 772), (1044, 773, 115, 323), (1045, 774, 274, 775), (1046, 557, 205, 776), (1047, 777, 207, 415), (1048, 778, 275, 779), (1049, 558, 206, 780), (1050, 781, 208, 416), (1051, 782, 276, 783), (1052, 506, 154, 784), (1053, 785, 116, 324), (1054, 786, 277, 787), (1055, 561, 209, 788), (1056, 789, 211, 419), (1057, 790, 278, 791), (1058, 562, 210, 792), (1059, 793, 212, 420), (1060, 794, 279, 795), (1061, 494, 142, 796), (1062, 797, 92, 300), (1063, 798, 280, 799), (1064, 565, 213, 800), (1065, 801, 215, 423), (1066, 802, 281, 803), (1067, 566, 214, 804), (1068, 805, 216, 424), (1069, 806, 282, 807), (1070, 509, 157, 808), (1071, 809, 119, 327), (1072, 810, 283, 811), (1073, 569, 217, 812), (1074, 813, 219, 427), (1075, 814, 284, 815), (1076, 570, 218, 816), (1077, 817, 220, 428), (1078, 818, 285, 819), (1079, 510, 158, 820), (1080, 821, 120, 328), (1081, 822, 286, 823), (1082, 573, 221, 824), (1083, 825, 223, 431), (1084, 826, 287, 827), (1085, 574, 222, 828), (1086, 829, 224, 432), (1087, 830, 288, 831), (1088, 491, 139, 832), (577, 833, 492, 140), (225, 580, 833, 577), (580, 83, 291, 833), (581, 834, 488, 136), (226, 584, 834, 581), (584, 89, 297, 834), (585, 835, 495, 143), (227, 588, 835, 585), (588, 90, 298, 835), (589, 836, 496, 144), (228, 592, 836, 589), (592, 87, 295, 836), (593, 837, 480, 128), (229, 596, 837, 593), (596, 105, 313, 837), (597, 838, 499, 147), (230, 600, 838, 597), (600, 106, 314, 838), (601, 839, 500, 148), (231, 604, 839, 601), (604, 95, 303, 839), (605, 840, 476, 124), (232, 608, 840, 605), (608, 109, 317, 840), (609, 841, 503, 151), (233, 612, 841, 609), (612, 110, 318, 841), (613, 842, 504, 152), (234, 616, 842, 613), (616, 101, 309, 842), (617, 843, 483, 131), (235, 620, 843, 617), (620, 113, 321, 843), (621, 844, 507, 155), (236, 624, 844, 621), (624, 114, 322, 844), (625, 845, 508, 156), (237, 628, 845, 625), (628, 102, 310, 845), (629, 846, 484, 132), (238, 632, 846, 629), (632, 117, 325, 846), (633, 847, 511, 159), (239, 636, 847, 633), (636, 118, 326, 847), (637, 848, 512, 160), (240, 640, 848, 637), (640, 99, 307, 848), (641, 849, 452, 100), (241, 644, 849, 641), (644, 161, 369, 849), (645, 850, 515, 163), (242, 648, 850, 645), (648, 162, 370, 850), (649, 851, 516, 164), (243, 652, 851, 649), (652, 123, 331, 851), (653, 852, 448, 96), (244, 656, 852, 653), (656, 165, 373, 852), (657, 853, 519, 167), (245, 660, 853, 657), (660, 166, 374, 853), (661, 854, 520, 168), (246, 664, 854, 661), (664, 129, 337, 854), (665, 855, 455, 103), (247, 668, 855, 665), (668, 169, 377, 855), (669, 856, 523, 171), (248, 672, 856, 669), (672, 170, 378, 856), (673, 857, 524, 172), (249, 676, 857, 673), (676, 130, 338, 857), (677, 858, 456, 104), (250, 680, 858, 677), (680, 173, 381, 858), (681, 859, 527, 175), (251, 684, 859, 681), (684, 174, 382, 859), (685, 860, 528, 176), (252, 688, 860, 685), (688, 127, 335, 860), (689, 861, 440, 88), (253, 692, 861, 689), (692, 177, 385, 861), (693, 862, 531, 179), (254, 696, 862, 693), (696, 178, 386, 862), (697, 863, 532, 180), (255, 700, 863, 697), (700, 145, 353, 863), (701, 864, 459, 107), (256, 704, 864, 701), (704, 181, 389, 864), (705, 865, 535, 183), (257, 708, 865, 705), (708, 182, 390, 865), (709, 866, 536, 184), (258, 712, 866, 709), (712, 146, 354, 866), (713, 867, 460, 108), (259, 716, 867, 713), (716, 185, 393, 867), (717, 868, 539, 187), (260, 720, 868, 717), (720, 186, 394, 868), (721, 869, 540, 188), (261, 724, 869, 721), (724, 135, 343, 869), (725, 870, 436, 84), (262, 728, 870, 725), (728, 189, 397, 870), (729, 871, 543, 191), (263, 732, 871, 729), (732, 190, 398, 871), (733, 872, 544, 192), (264, 736, 872, 733), (736, 149, 357, 872), (737, 873, 463, 111), (265, 740, 873, 737), (740, 193, 401, 873), (741, 874, 547, 195), (266, 744, 874, 741), (744, 194, 402, 874), (745, 875, 548, 196), (267, 748, 875, 745), (748, 150, 358, 875), (749, 876, 464, 112), (268, 752, 876, 749), (752, 197, 405, 876), (753, 877, 551, 199), (269, 756, 877, 753), (756, 198, 406, 877), (757, 878, 552, 200), (270, 760, 878, 757), (760, 141, 349, 878), (761, 879, 443, 91), (271, 764, 879, 761), (764, 201, 409, 879), (765, 880, 555, 203), (272, 768, 880, 765), (768, 202, 410, 880), (769, 881, 556, 204), (273, 772, 881, 769), (772, 153, 361, 881), (773, 882, 467, 115), (274, 776, 882, 773), (776, 205, 413, 882), (777, 883, 559, 207), (275, 780, 883, 777), (780, 206, 414, 883), (781, 884, 560, 208), (276, 784, 884, 781), (784, 154, 362, 884), (785, 885, 468, 116), (277, 788, 885, 785), (788, 209, 417, 885), (789, 886, 563, 211), (278, 792, 886, 789), (792, 210, 418, 886), (793, 887, 564, 212), (279, 796, 887, 793), (796, 142, 350, 887), (797, 888, 444, 92), (280, 800, 888, 797), (800, 213, 421, 888), (801, 889, 567, 215), (281, 804, 889, 801), (804, 214, 422, 889), (805, 890, 568, 216), (282, 808, 890, 805), (808, 157, 365, 890), (809, 891, 471, 119), (283, 812, 891, 809), (812, 217, 425, 891), (813, 892, 571, 219), (284, 816, 892, 813), (816, 218, 426, 892), (817, 893, 572, 220), (285, 820, 893, 817), (820, 158, 366, 893), (821, 894, 472, 120), (286, 824, 894, 821), (824, 221, 429, 894), (825, 895, 575, 223), (287, 828, 895, 825), (828, 222, 430, 895), (829, 896, 576, 224), (288, 832, 896, 829), (832, 139, 347, 896), (369, 897, 348, 44), (161, 579, 897, 369), (579, 225, 577, 897), (513, 898, 579, 161), (65, 372, 898, 513), (372, 164, 578, 898), (578, 899, 580, 225), (164, 516, 899, 578), (516, 27, 435, 899), (373, 900, 344, 40), (165, 583, 900, 373), (583, 226, 581, 900), (517, 901, 583, 165), (66, 376, 901, 517), (376, 168, 582, 901), (582, 902, 584, 226), (168, 520, 902, 582), (520, 33, 441, 902), (377, 903, 351, 47), (169, 587, 903, 377), (587, 227, 585, 903), (521, 904, 587, 169), (67, 380, 904, 521), (380, 172, 586, 904), (586, 905, 588, 227), (172, 524, 905, 586), (524, 34, 442, 905), (381, 906, 352, 48), (173, 591, 906, 381), (591, 228, 589, 906), (525, 907, 591, 173), (68, 384, 907, 525), (384, 176, 590, 907), (590, 908, 592, 228), (176, 528, 908, 590), (528, 31, 439, 908), (385, 909, 336, 32), (177, 595, 909, 385), (595, 229, 593, 909), (529, 910, 595, 177), (69, 388, 910, 529), (388, 180, 594, 910), (594, 911, 596, 229), (180, 532, 911, 594), (532, 49, 457, 911), (389, 912, 355, 51), (181, 599, 912, 389), (599, 230, 597, 912), (533, 913, 599, 181), (70, 392, 913, 533), (392, 184, 598, 913), (598, 914, 600, 230), (184, 536, 914, 598), (536, 50, 458, 914), (393, 915, 356, 52), (185, 603, 915, 393), (603, 231, 601, 915), (537, 916, 603, 185), (71, 396, 916, 537), (396, 188, 602, 916), (602, 917, 604, 231), (188, 540, 917, 602), (540, 39, 447, 917), (397, 918, 332, 28), (189, 607, 918, 397), (607, 232, 605, 918), (541, 919, 607, 189), (72, 400, 919, 541), (400, 192, 606, 919), (606, 920, 608, 232), (192, 544, 920, 606), (544, 53, 461, 920), (401, 921, 359, 55), (193, 611, 921, 401), (611, 233, 609, 921), (545, 922, 611, 193), (73, 404, 922, 545), (404, 196, 610, 922), (610, 923, 612, 233), (196, 548, 923, 610), (548, 54, 462, 923), (405, 924, 360, 56), (197, 615, 924, 405), (615, 234, 613, 924), (549, 925, 615, 197), (74, 408, 925, 549), (408, 200, 614, 925), (614, 926, 616, 234), (200, 552, 926, 614), (552, 45, 453, 926), (409, 927, 339, 35), (201, 619, 927, 409), (619, 235, 617, 927), (553, 928, 619, 201), (75, 412, 928, 553), (412, 204, 618, 928), (618, 929, 620, 235), (204, 556, 929, 618), (556, 57, 465, 929), (413, 930, 363, 59), (205, 623, 930, 413), (623, 236, 621, 930), (557, 931, 623, 205), (76, 416, 931, 557), (416, 208, 622, 931), (622, 932, 624, 236), (208, 560, 932, 622), (560, 58, 466, 932), (417, 933, 364, 60), (209, 627, 933, 417), (627, 237, 625, 933), (561, 934, 627, 209), (77, 420, 934, 561), (420, 212, 626, 934), (626, 935, 628, 237), (212, 564, 935, 626), (564, 46, 454, 935), (421, 936, 340, 36), (213, 631, 936, 421), (631, 238, 629, 936), (565, 937, 631, 213), (78, 424, 937, 565), (424, 216, 630, 937), (630, 938, 632, 238), (216, 568, 938, 630), (568, 61, 469, 938), (425, 939, 367, 63), (217, 635, 939, 425), (635, 239, 633, 939), (569, 940, 635, 217), (79, 428, 940, 569), (428, 220, 634, 940), (634, 941, 636, 239), (220, 572, 941, 634), (572, 62, 470, 941), (429, 942, 368, 64), (221, 639, 942, 429), (639, 240, 637, 942), (573, 943, 639, 221), (80, 432, 943, 573), (432, 224, 638, 943), (638, 944, 640, 240), (224, 576, 944, 638), (576, 43, 451, 944), (313, 945, 308, 16), (105, 643, 945, 313), (643, 241, 641, 945), (457, 946, 643, 105), (49, 371, 946, 457), (371, 163, 642, 946), (642, 947, 644, 241), (163, 515, 947, 642), (515, 65, 513, 947), (353, 948, 371, 49), (145, 647, 948, 353), (647, 242, 645, 948), (497, 949, 647, 145), (21, 316, 949, 497), (316, 108, 646, 949), (646, 950, 648, 242), (108, 460, 950, 646), (460, 52, 514, 950), (370, 951, 372, 65), (162, 651, 951, 370), (651, 243, 649, 951), (514, 952, 651, 162), (52, 356, 952, 514), (356, 148, 650, 952), (650, 953, 652, 243), (148, 500, 953, 650), (500, 11, 475, 953), (317, 954, 304, 12), (109, 655, 954, 317), (655, 244, 653, 954), (461, 955, 655, 109), (53, 375, 955, 461), (375, 167, 654, 955), (654, 956, 656, 244), (167, 519, 956, 654), (519, 66, 517, 956), (357, 957, 375, 53), (149, 659, 957, 357), (659, 245, 657, 957), (501, 958, 659, 149), (22, 320, 958, 501), (320, 112, 658, 958), (658, 959, 660, 245), (112, 464, 959, 658), (464, 56, 518, 959), (374, 960, 376, 66), (166, 663, 960, 374), (663, 246, 661, 960), (518, 961, 663, 166), (56, 360, 961, 518), (360, 152, 662, 961), (662, 962, 664, 246), (152, 504, 962, 662), (504, 17, 481, 962), (321, 963, 311, 19), (113, 667, 963, 321), (667, 247, 665, 963), (465, 964, 667, 113), (57, 379, 964, 465), (379, 171, 666, 964), (666, 965, 668, 247), (171, 523, 965, 666), (523, 67, 521, 965), (361, 966, 379, 57), (153, 671, 966, 361), (671, 248, 669, 966), (505, 967, 671, 153), (23, 324, 967, 505), (324, 116, 670, 967), (670, 968, 672, 248), (116, 468, 968, 670), (468, 60, 522, 968), (378, 969, 380, 67), (170, 675, 969, 378), (675, 249, 673, 969), (522, 970, 675, 170), (60, 364, 970, 522), (364, 156, 674, 970), (674, 971, 676, 249), (156, 508, 971, 674), (508, 18, 482, 971), (325, 972, 312, 20), (117, 679, 972, 325), (679, 250, 677, 972), (469, 973, 679, 117), (61, 383, 973, 469), (383, 175, 678, 973), (678, 974, 680, 250), (175, 527, 974, 678), (527, 68, 525, 974), (365, 975, 383, 61), (157, 683, 975, 365), (683, 251, 681, 975), (509, 976, 683, 157), (24, 328, 976, 509), (328, 120, 682, 976), (682, 977, 684, 251), (120, 472, 977, 682), (472, 64, 526, 977), (382, 978, 384, 68), (174, 687, 978, 382), (687, 252, 685, 978), (526, 979, 687, 174), (64, 368, 979, 526), (368, 160, 686, 979), (686, 980, 688, 252), (160, 512, 980, 686), (512, 15, 479, 980), (297, 981, 296, 7), (89, 691, 981, 297), (691, 253, 689, 981), (441, 982, 691, 89), (33, 387, 982, 441), (387, 179, 690, 982), (690, 983, 692, 253), (179, 531, 983, 690), (531, 69, 529, 983), (337, 984, 387, 33), (129, 695, 984, 337), (695, 254, 693, 984), (481, 985, 695, 129), (17, 315, 985, 481), (315, 107, 694, 985), (694, 986, 696, 254), (107, 459, 986, 694), (459, 51, 530, 986), (386, 987, 388, 69), (178, 699, 987, 386), (699, 255, 697, 987), (530, 988, 699, 178), (51, 355, 988, 530), (355, 147, 698, 988), (698, 989, 700, 255), (147, 499, 989, 698), (499, 21, 497, 989), (309, 990, 315, 17), (101, 703, 990, 309), (703, 256, 701, 990), (453, 991, 703, 101), (45, 391, 991, 453), (391, 183, 702, 991), (702, 992, 704, 256), (183, 535, 992, 702), (535, 70, 533, 992), (349, 993, 391, 45), (141, 707, 993, 349), (707, 257, 705, 993), (493, 994, 707, 141), (8, 300, 994, 493), (300, 92, 706, 994), (706, 995, 708, 257), (92, 444, 995, 706), (444, 36, 534, 995), (390, 996, 392, 70), (182, 711, 996, 390), (711, 258, 709, 996), (534, 997, 711, 182), (36, 340, 997, 534), (340, 132, 710, 997), (710, 998, 712, 258), (132, 484, 998, 710), (484, 20, 498, 998), (314, 999, 316, 21), (106, 715, 999, 314), (715, 259, 713, 999), (458, 1000, 715, 106), (50, 395, 1000, 458), (395, 187, 714, 1000), (714, 1001, 716, 259), (187, 539, 1001, 714), (539, 71, 537, 1001), (354, 1002, 395, 50), (146, 719, 1002, 354), (719, 260, 717, 1002), (498, 1003, 719, 146), (20, 312, 1003, 498), (312, 104, 718, 1003), (718, 1004, 720, 260), (104, 456, 1004, 718), (456, 48, 538, 1004), (394, 1005, 396, 71), (186, 723, 1005, 394), (723, 261, 721, 1005), (538, 1006, 723, 186), (48, 352, 1006, 538), (352, 144, 722, 1006), (722, 1007, 724, 261), (144, 496, 1007, 722), (496, 6, 487, 1007), (489, 1008, 292, 2), (137, 727, 1008, 489), (727, 262, 725, 1008), (345, 1009, 727, 137), (41, 399, 1009, 345), (399, 191, 726, 1009), (726, 1010, 728, 262), (191, 543, 1010, 726), (543, 72, 541, 1010), (449, 1011, 399, 41), (97, 731, 1011, 449), (731, 263, 729, 1011), (305, 1012, 731, 97), (13, 319, 1012, 305), (319, 111, 730, 1012), (730, 1013, 732, 263), (111, 463, 1013, 730), (463, 55, 542, 1013), (398, 1014, 400, 72), (190, 735, 1014, 398), (735, 264, 733, 1014), (542, 1015, 735, 190), (55, 359, 1015, 542), (359, 151, 734, 1015), (734, 1016, 736, 264), (151, 503, 1016, 734), (503, 22, 501, 1016), (477, 1017, 319, 13), (125, 739, 1017, 477), (739, 265, 737, 1017), (333, 1018, 739, 125), (29, 403, 1018, 333), (403, 195, 738, 1018), (738, 1019, 740, 265), (195, 547, 1019, 738), (547, 73, 545, 1019), (437, 1020, 403, 29), (85, 743, 1020, 437), (743, 266, 741, 1020), (293, 1021, 743, 85), (4, 299, 1021, 293), (299, 91, 742, 1021), (742, 1022, 744, 266), (91, 443, 1022, 742), (443, 35, 546, 1022), (402, 1023, 404, 73), (194, 747, 1023, 402), (747, 267, 745, 1023), (546, 1024, 747, 194), (35, 339, 1024, 546), (339, 131, 746, 1024), (746, 1025, 748, 267), (131, 483, 1025, 746), (483, 19, 502, 1025), (318, 1026, 320, 22), (110, 751, 1026, 318), (751, 268, 749, 1026), (462, 1027, 751, 110), (54, 407, 1027, 462), (407, 199, 750, 1027), (750, 1028, 752, 268), (199, 551, 1028, 750), (551, 74, 549, 1028), (358, 1029, 407, 54), (150, 755, 1029, 358), (755, 269, 753, 1029), (502, 1030, 755, 150), (19, 311, 1030, 502), (311, 103, 754, 1030), (754, 1031, 756, 269), (103, 455, 1031, 754), (455, 47, 550, 1031), (406, 1032, 408, 74), (198, 759, 1032, 406), (759, 270, 757, 1032), (550, 1033, 759, 198), (47, 351, 1033, 550), (351, 143, 758, 1033), (758, 1034, 760, 270), (143, 495, 1034, 758), (495, 8, 493, 1034), (485, 1035, 299, 4), (133, 763, 1035, 485), (763, 271, 761, 1035), (341, 1036, 763, 133), (37, 411, 1036, 341), (411, 203, 762, 1036), (762, 1037, 764, 271), (203, 555, 1037, 762), (555, 75, 553, 1037), (445, 1038, 411, 37), (93, 767, 1038, 445), (767, 272, 765, 1038), (301, 1039, 767, 93), (9, 323, 1039, 301), (323, 115, 766, 1039), (766, 1040, 768, 272), (115, 467, 1040, 766), (467, 59, 554, 1040), (410, 1041, 412, 75), (202, 771, 1041, 410), (771, 273, 769, 1041), (554, 1042, 771, 202), (59, 363, 1042, 554), (363, 155, 770, 1042), (770, 1043, 772, 273), (155, 507, 1043, 770), (507, 23, 505, 1043), (473, 1044, 323, 9), (121, 775, 1044, 473), (775, 274, 773, 1044), (329, 1045, 775, 121), (25, 415, 1045, 329), (415, 207, 774, 1045), (774, 1046, 776, 274), (207, 559, 1046, 774), (559, 76, 557, 1046), (433, 1047, 415, 25), (81, 779, 1047, 433), (779, 275, 777, 1047), (289, 1048, 779, 81), (0, 490, 1048, 289), (490, 138, 778, 1048), (778, 1049, 780, 275), (138, 346, 1049, 778), (346, 42, 558, 1049), (414, 1050, 416, 76), (206, 783, 1050, 414), (783, 276, 781, 1050), (558, 1051, 783, 206), (42, 450, 1051, 558), (450, 98, 782, 1051), (782, 1052, 784, 276), (98, 306, 1052, 782), (306, 14, 506, 1052), (322, 1053, 324, 23), (114, 787, 1053, 322), (787, 277, 785, 1053), (466, 1054, 787, 114), (58, 419, 1054, 466), (419, 211, 786, 1054), (786, 1055, 788, 277), (211, 563, 1055, 786), (563, 77, 561, 1055), (362, 1056, 419, 58), (154, 791, 1056, 362), (791, 278, 789, 1056), (506, 1057, 791, 154), (14, 478, 1057, 506), (478, 126, 790, 1057), (790, 1058, 792, 278), (126, 334, 1058, 790), (334, 30, 562, 1058), (418, 1059, 420, 77), (210, 795, 1059, 418), (795, 279, 793, 1059), (562, 1060, 795, 210), (30, 438, 1060, 562), (438, 86, 794, 1060), (794, 1061, 796, 279), (86, 294, 1061, 794), (294, 5, 494, 1061), (298, 1062, 300, 8), (90, 799, 1062, 298), (799, 280, 797, 1062), (442, 1063, 799, 90), (34, 423, 1063, 442), (423, 215, 798, 1063), (798, 1064, 800, 280), (215, 567, 1064, 798), (567, 78, 565, 1064), (338, 1065, 423, 34), (130, 803, 1065, 338), (803, 281, 801, 1065), (482, 1066, 803, 130), (18, 327, 1066, 482), (327, 119, 802, 1066), (802, 1067, 804, 281), (119, 471, 1067, 802), (471, 63, 566, 1067), (422, 1068, 424, 78), (214, 807, 1068, 422), (807, 282, 805, 1068), (566, 1069, 807, 214), (63, 367, 1069, 566), (367, 159, 806, 1069), (806, 1070, 808, 282), (159, 511, 1070, 806), (511, 24, 509, 1070), (310, 1071, 327, 18), (102, 811, 1071, 310), (811, 283, 809, 1071), (454, 1072, 811, 102), (46, 427, 1072, 454), (427, 219, 810, 1072), (810, 1073, 812, 283), (219, 571, 1073, 810), (571, 79, 569, 1073), (350, 1074, 427, 46), (142, 815, 1074, 350), (815, 284, 813, 1074), (494, 1075, 815, 142), (5, 486, 1075, 494), (486, 134, 814, 1075), (814, 1076, 816, 284), (134, 342, 1076, 814), (342, 38, 570, 1076), (426, 1077, 428, 79), (218, 819, 1077, 426), (819, 285, 817, 1077), (570, 1078, 819, 218), (38, 446, 1078, 570), (446, 94, 818, 1078), (818, 1079, 820, 285), (94, 302, 1079, 818), (302, 10, 510, 1079), (326, 1080, 328, 24), (118, 823, 1080, 326), (823, 286, 821, 1080), (470, 1081, 823, 118), (62, 431, 1081, 470), (431, 223, 822, 1081), (822, 1082, 824, 286), (223, 575, 1082, 822), (575, 80, 573, 1082), (366, 1083, 431, 62), (158, 827, 1083, 366), (827, 287, 825, 1083), (510, 1084, 827, 158), (10, 474, 1084, 510), (474, 122, 826, 1084), (826, 1085, 828, 287), (122, 330, 1085, 826), (330, 26, 574, 1085), (430, 1086, 432, 80), (222, 831, 1086, 430), (831, 288, 829, 1086), (574, 1087, 831, 222), (26, 434, 1087, 574), (434, 82, 830, 1087), (830, 1088, 832, 288), (82, 290, 1088, 830), (290, 1, 491, 1088)])
me_plane_001.use_remesh_preserve_volume = False
me_plane_001.use_remesh_preserve_attributes = False
me_plane_001.use_mirror_vertex_groups = False
me_plane_001.update()

# ---- objects
ob_plane = bpy.data.objects.new('Plane', me_plane_001)

# ---- transforms, parenting, visibility, modifiers, constraints
ob_plane.location = (0.0, 0.0, 0.0)
ob_plane.scale = (-24.26, -24.26, -24.26)
ob_plane.lineart.crease_threshold = 0.0

# ---- collection membership
col_collection_1.objects.link(ob_plane)

# ---- scene / render settings (as saved in the file)
scene.frame_start = 1; scene.frame_end = 250; scene.frame_set(1)
scene.render.engine = 'BLENDER_EEVEE_NEXT'
scene.render.resolution_percentage = 50
scene.render.dither_intensity = 0.0
scene.cycles.use_denoising = False
scene.cycles.samples = 10
scene.cycles.sampling_pattern = 'TABULATED_SOBOL'
scene.cycles.light_sampling_threshold = 0.0
scene.cycles.use_adaptive_sampling = False
scene.cycles.use_light_tree = False
scene.cycles.blur_glossy = 0.0
scene.cycles.pixel_filter_type = 'GAUSSIAN'
scene.cycles.sample_clamp_indirect = 0.0
scene.view_settings.view_transform = 'Standard'
bpy.context.view_layer.update()

# ---- added for rendering (the .blend has no active camera and no usable light): camera, sun
cam_auto = bpy.data.cameras.new('AutoCamera')
cam_auto.lens = 50.0
cam_auto.sensor_width = 36.0
cam_auto.clip_end = 4345.86
ob_auto_camera = bpy.data.objects.new('AutoCamera', cam_auto)
scene.collection.objects.link(ob_auto_camera)
ob_auto_camera.location = (247.628, -297.154, 216.936)
ob_auto_camera.rotation_euler = (1.09748, -7.21219e-08, 0.694738)
scene.camera = ob_auto_camera
light_auto_sun = bpy.data.lights.new('AutoSun', 'SUN')
light_auto_sun.energy = 3.0
light_auto_sun.angle = 0.0523599
ob_auto_sun = bpy.data.objects.new('AutoSun', light_auto_sun)
scene.collection.objects.link(ob_auto_sun)
ob_auto_sun.rotation_euler = (0.872665, 0.174533, 0.523599)
bpy.context.view_layer.update()
